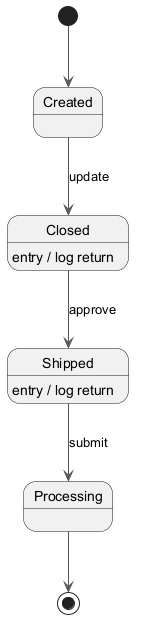

The diagram above was rendered by PlantUML. Its source (embedded in the PNG):
@startuml
skinparam monochrome true
skinparam ArrowColor #555555
[*] --> Created
Created --> Closed : update
Closed --> Shipped : approve
Closed : entry / log return
Shipped --> Processing : submit
Shipped : entry / log return
Processing --> [*]
@enduml